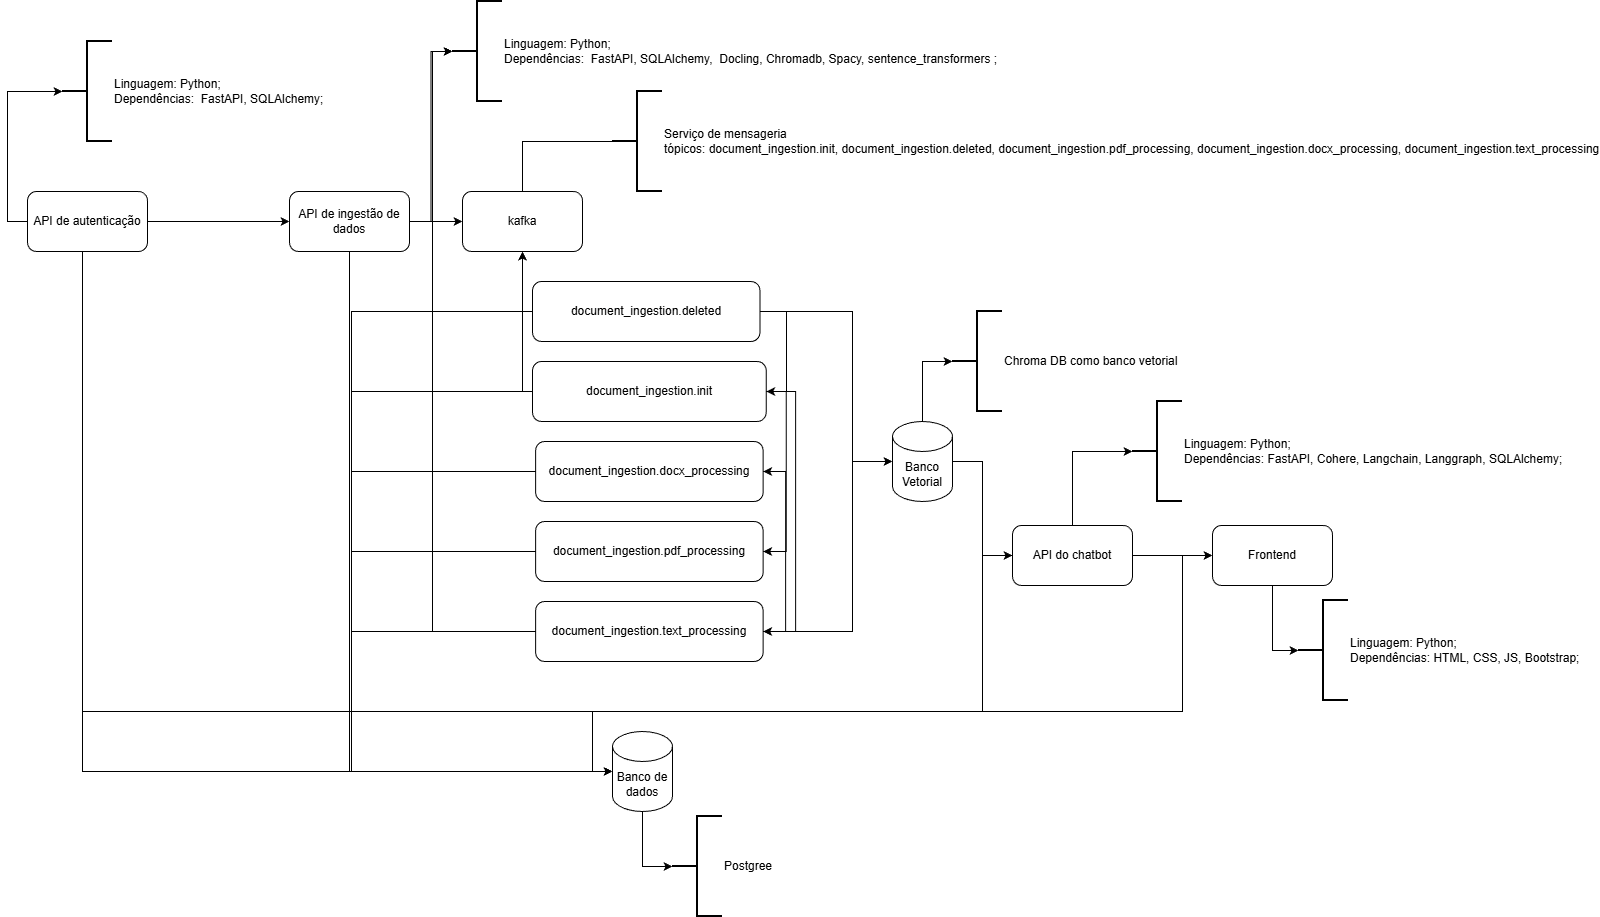

The diagram above was exported from draw.io. Its source (the exported page's mxGraphModel, read from the mxfile embedded in the PNG):
<mxGraphModel dx="2040" dy="736" grid="1" gridSize="10" guides="1" tooltips="1" connect="1" arrows="1" fold="1" page="1" pageScale="1" pageWidth="827" pageHeight="1169" math="0" shadow="0">
  <root>
    <mxCell id="0" />
    <mxCell id="1" parent="0" />
    <mxCell id="31cTnMu8y024VrETXOdx-1" parent="1" style="shape=cylinder3;whiteSpace=wrap;html=1;boundedLbl=1;backgroundOutline=1;size=15;" value="Banco de dados" vertex="1">
      <mxGeometry height="80" width="60" x="91" y="840" as="geometry" />
    </mxCell>
    <mxCell id="dQ1Jih3quUxo4iuDonQ9-36" edge="1" parent="1" source="31cTnMu8y024VrETXOdx-7" style="edgeStyle=orthogonalEdgeStyle;rounded=0;orthogonalLoop=1;jettySize=auto;html=1;entryX=0;entryY=0.5;entryDx=0;entryDy=0;" target="31cTnMu8y024VrETXOdx-15">
      <mxGeometry relative="1" as="geometry" />
    </mxCell>
    <mxCell id="31cTnMu8y024VrETXOdx-7" parent="1" style="shape=cylinder3;whiteSpace=wrap;html=1;boundedLbl=1;backgroundOutline=1;size=15;" value="Banco Vetorial" vertex="1">
      <mxGeometry height="80" width="60" x="371" y="530" as="geometry" />
    </mxCell>
    <mxCell id="dQ1Jih3quUxo4iuDonQ9-6" edge="1" parent="1" source="31cTnMu8y024VrETXOdx-9" style="edgeStyle=orthogonalEdgeStyle;rounded=0;orthogonalLoop=1;jettySize=auto;html=1;entryX=0;entryY=0.5;entryDx=0;entryDy=0;" target="dQ1Jih3quUxo4iuDonQ9-2">
      <mxGeometry relative="1" as="geometry" />
    </mxCell>
    <mxCell id="31cTnMu8y024VrETXOdx-9" parent="1" style="rounded=1;whiteSpace=wrap;html=1;" value="API de ingestão de dados" vertex="1">
      <mxGeometry height="60" width="120" x="-232" y="300" as="geometry" />
    </mxCell>
    <mxCell id="dQ1Jih3quUxo4iuDonQ9-46" edge="1" parent="1" source="31cTnMu8y024VrETXOdx-15" style="edgeStyle=orthogonalEdgeStyle;rounded=0;orthogonalLoop=1;jettySize=auto;html=1;entryX=0;entryY=0.5;entryDx=0;entryDy=0;" target="31cTnMu8y024VrETXOdx-33">
      <mxGeometry relative="1" as="geometry" />
    </mxCell>
    <mxCell id="31cTnMu8y024VrETXOdx-15" parent="1" style="rounded=1;whiteSpace=wrap;html=1;" value="API do chatbot" vertex="1">
      <mxGeometry height="60" width="120" x="491" y="634" as="geometry" />
    </mxCell>
    <mxCell id="31cTnMu8y024VrETXOdx-18" parent="1" style="strokeWidth=2;html=1;shape=mxgraph.flowchart.annotation_2;align=left;labelPosition=right;pointerEvents=1;" value="Chroma DB como banco vetorial" vertex="1">
      <mxGeometry height="100" width="50" x="431" y="420" as="geometry" />
    </mxCell>
    <mxCell id="31cTnMu8y024VrETXOdx-23" parent="1" style="strokeWidth=2;html=1;shape=mxgraph.flowchart.annotation_2;align=left;labelPosition=right;pointerEvents=1;" value="Linguagem: Python;&lt;div&gt;Dependências:&amp;nbsp; FastAPI, SQLAlchemy,&amp;nbsp;&lt;span style=&quot;background-color: transparent; color: light-dark(rgb(0, 0, 0), rgb(255, 255, 255));&quot;&gt;&amp;nbsp;&lt;/span&gt;&lt;span style=&quot;background-color: transparent; color: light-dark(rgb(0, 0, 0), rgb(255, 255, 255));&quot;&gt;Docling, Chromadb, S&lt;/span&gt;&lt;span style=&quot;background-color: transparent;&quot;&gt;pacy,&amp;nbsp;&lt;/span&gt;&lt;span style=&quot;background-color: transparent;&quot;&gt;sentence_transformers&amp;nbsp;&lt;/span&gt;&lt;span style=&quot;background-color: transparent; color: light-dark(rgb(0, 0, 0), rgb(255, 255, 255));&quot;&gt;;&lt;/span&gt;&lt;/div&gt;" vertex="1">
      <mxGeometry height="100" width="50" x="-69" y="110" as="geometry" />
    </mxCell>
    <mxCell id="31cTnMu8y024VrETXOdx-24" edge="1" parent="1" source="31cTnMu8y024VrETXOdx-9" style="edgeStyle=orthogonalEdgeStyle;rounded=0;orthogonalLoop=1;jettySize=auto;html=1;entryX=0;entryY=0.5;entryDx=0;entryDy=0;entryPerimeter=0;" target="31cTnMu8y024VrETXOdx-23">
      <mxGeometry relative="1" as="geometry" />
    </mxCell>
    <mxCell id="31cTnMu8y024VrETXOdx-25" parent="1" style="strokeWidth=2;html=1;shape=mxgraph.flowchart.annotation_2;align=left;labelPosition=right;pointerEvents=1;" value="Linguagem: Python;&lt;div&gt;Dependências: FastAPI, Cohere, Langchain, Langgraph,&amp;nbsp;&lt;span style=&quot;background-color: transparent; color: light-dark(rgb(0, 0, 0), rgb(255, 255, 255));&quot;&gt;SQLAlchemy;&lt;/span&gt;&lt;/div&gt;" vertex="1">
      <mxGeometry height="100" width="50" x="611" y="510" as="geometry" />
    </mxCell>
    <mxCell id="31cTnMu8y024VrETXOdx-27" parent="1" style="strokeWidth=2;html=1;shape=mxgraph.flowchart.annotation_2;align=left;labelPosition=right;pointerEvents=1;" value="Postgree" vertex="1">
      <mxGeometry height="100" width="50" x="151" y="925" as="geometry" />
    </mxCell>
    <mxCell id="31cTnMu8y024VrETXOdx-28" edge="1" parent="1" source="31cTnMu8y024VrETXOdx-1" style="edgeStyle=orthogonalEdgeStyle;rounded=0;orthogonalLoop=1;jettySize=auto;html=1;entryX=0;entryY=0.5;entryDx=0;entryDy=0;entryPerimeter=0;" target="31cTnMu8y024VrETXOdx-27">
      <mxGeometry relative="1" as="geometry" />
    </mxCell>
    <mxCell id="dQ1Jih3quUxo4iuDonQ9-5" edge="1" parent="1" source="31cTnMu8y024VrETXOdx-29" style="edgeStyle=orthogonalEdgeStyle;rounded=0;orthogonalLoop=1;jettySize=auto;html=1;entryX=0;entryY=0.5;entryDx=0;entryDy=0;exitX=1;exitY=0.5;exitDx=0;exitDy=0;" target="31cTnMu8y024VrETXOdx-9">
      <mxGeometry relative="1" as="geometry">
        <Array as="points">
          <mxPoint x="-369" y="330" />
        </Array>
      </mxGeometry>
    </mxCell>
    <mxCell id="dQ1Jih3quUxo4iuDonQ9-47" edge="1" parent="1" source="31cTnMu8y024VrETXOdx-29" style="edgeStyle=orthogonalEdgeStyle;rounded=0;orthogonalLoop=1;jettySize=auto;html=1;entryX=0;entryY=0.5;entryDx=0;entryDy=0;" target="31cTnMu8y024VrETXOdx-33">
      <mxGeometry relative="1" as="geometry">
        <Array as="points">
          <mxPoint x="-439" y="820" />
          <mxPoint x="661" y="820" />
          <mxPoint x="661" y="664" />
        </Array>
        <mxPoint x="641" y="690" as="targetPoint" />
      </mxGeometry>
    </mxCell>
    <mxCell id="31cTnMu8y024VrETXOdx-29" parent="1" style="rounded=1;whiteSpace=wrap;html=1;" value="API de autenticação" vertex="1">
      <mxGeometry height="60" width="120" x="-494" y="300" as="geometry" />
    </mxCell>
    <mxCell id="31cTnMu8y024VrETXOdx-33" parent="1" style="rounded=1;whiteSpace=wrap;html=1;" value="Frontend" vertex="1">
      <mxGeometry height="60" width="120" x="691" y="634" as="geometry" />
    </mxCell>
    <mxCell id="31cTnMu8y024VrETXOdx-36" parent="1" style="strokeWidth=2;html=1;shape=mxgraph.flowchart.annotation_2;align=left;labelPosition=right;pointerEvents=1;" value="Linguagem: Python;&lt;div&gt;Dependências:&amp;nbsp; FastAPI, SQLAlchemy;&lt;/div&gt;" vertex="1">
      <mxGeometry height="100" width="50" x="-459" y="150" as="geometry" />
    </mxCell>
    <mxCell id="31cTnMu8y024VrETXOdx-37" edge="1" parent="1" source="31cTnMu8y024VrETXOdx-29" style="edgeStyle=orthogonalEdgeStyle;rounded=0;orthogonalLoop=1;jettySize=auto;html=1;entryX=0;entryY=0.5;entryDx=0;entryDy=0;entryPerimeter=0;exitX=0;exitY=0.5;exitDx=0;exitDy=0;" target="31cTnMu8y024VrETXOdx-36">
      <mxGeometry relative="1" as="geometry" />
    </mxCell>
    <mxCell id="31cTnMu8y024VrETXOdx-41" parent="1" style="strokeWidth=2;html=1;shape=mxgraph.flowchart.annotation_2;align=left;labelPosition=right;pointerEvents=1;" value="Linguagem: Python;&lt;div&gt;Dependências: HTML, CSS, JS, Bootstrap&lt;span style=&quot;background-color: transparent; color: light-dark(rgb(0, 0, 0), rgb(255, 255, 255));&quot;&gt;;&lt;/span&gt;&lt;/div&gt;" vertex="1">
      <mxGeometry height="100" width="50" x="777" y="709" as="geometry" />
    </mxCell>
    <mxCell id="31cTnMu8y024VrETXOdx-42" edge="1" parent="1" source="31cTnMu8y024VrETXOdx-33" style="edgeStyle=orthogonalEdgeStyle;rounded=0;orthogonalLoop=1;jettySize=auto;html=1;entryX=0;entryY=0.5;entryDx=0;entryDy=0;entryPerimeter=0;" target="31cTnMu8y024VrETXOdx-41">
      <mxGeometry relative="1" as="geometry" />
    </mxCell>
    <mxCell id="dQ1Jih3quUxo4iuDonQ9-2" parent="1" style="rounded=1;whiteSpace=wrap;html=1;" value="kafka" vertex="1">
      <mxGeometry height="60" width="120" x="-59" y="300" as="geometry" />
    </mxCell>
    <mxCell id="dQ1Jih3quUxo4iuDonQ9-4" edge="1" parent="1" source="dQ1Jih3quUxo4iuDonQ9-3" style="edgeStyle=orthogonalEdgeStyle;rounded=0;orthogonalLoop=1;jettySize=auto;html=1;entryX=0.5;entryY=0;entryDx=0;entryDy=0;endArrow=none;endFill=0;" target="dQ1Jih3quUxo4iuDonQ9-2">
      <mxGeometry relative="1" as="geometry" />
    </mxCell>
    <mxCell id="dQ1Jih3quUxo4iuDonQ9-3" parent="1" style="strokeWidth=2;html=1;shape=mxgraph.flowchart.annotation_2;align=left;labelPosition=right;pointerEvents=1;" value="Serviço de mensageria&lt;div&gt;tópicos: document_ingestion.init, document_ingestion.deleted, document_ingestion.pdf_processing, document_ingestion.docx_processing, document_ingestion.text_processing&lt;/div&gt;" vertex="1">
      <mxGeometry height="100" width="50" x="91" y="200" as="geometry" />
    </mxCell>
    <mxCell id="dQ1Jih3quUxo4iuDonQ9-15" edge="1" parent="1" source="dQ1Jih3quUxo4iuDonQ9-7" style="edgeStyle=orthogonalEdgeStyle;rounded=0;orthogonalLoop=1;jettySize=auto;html=1;entryX=0.5;entryY=1;entryDx=0;entryDy=0;exitX=0;exitY=0.5;exitDx=0;exitDy=0;" target="dQ1Jih3quUxo4iuDonQ9-2">
      <mxGeometry relative="1" as="geometry">
        <Array as="points">
          <mxPoint x="1" y="500" />
        </Array>
      </mxGeometry>
    </mxCell>
    <mxCell id="dQ1Jih3quUxo4iuDonQ9-20" edge="1" parent="1" source="dQ1Jih3quUxo4iuDonQ9-7" style="edgeStyle=orthogonalEdgeStyle;rounded=0;orthogonalLoop=1;jettySize=auto;html=1;entryX=1;entryY=0.5;entryDx=0;entryDy=0;exitX=1;exitY=0.5;exitDx=0;exitDy=0;" target="dQ1Jih3quUxo4iuDonQ9-11">
      <mxGeometry relative="1" as="geometry" />
    </mxCell>
    <mxCell id="dQ1Jih3quUxo4iuDonQ9-21" edge="1" parent="1" source="dQ1Jih3quUxo4iuDonQ9-7" style="edgeStyle=orthogonalEdgeStyle;rounded=0;orthogonalLoop=1;jettySize=auto;html=1;entryX=1;entryY=0.5;entryDx=0;entryDy=0;exitX=1;exitY=0.5;exitDx=0;exitDy=0;" target="dQ1Jih3quUxo4iuDonQ9-12">
      <mxGeometry relative="1" as="geometry" />
    </mxCell>
    <mxCell id="dQ1Jih3quUxo4iuDonQ9-22" edge="1" parent="1" source="dQ1Jih3quUxo4iuDonQ9-7" style="edgeStyle=orthogonalEdgeStyle;rounded=0;orthogonalLoop=1;jettySize=auto;html=1;entryX=1;entryY=0.5;entryDx=0;entryDy=0;" target="dQ1Jih3quUxo4iuDonQ9-13">
      <mxGeometry relative="1" as="geometry">
        <Array as="points">
          <mxPoint x="274.12" y="500" />
          <mxPoint x="274.12" y="740" />
        </Array>
      </mxGeometry>
    </mxCell>
    <mxCell id="dQ1Jih3quUxo4iuDonQ9-7" parent="1" style="rounded=1;whiteSpace=wrap;html=1;" value="document_ingestion.init" vertex="1">
      <mxGeometry height="60" width="233.75" x="11" y="470" as="geometry" />
    </mxCell>
    <mxCell id="dQ1Jih3quUxo4iuDonQ9-23" edge="1" parent="1" source="dQ1Jih3quUxo4iuDonQ9-11" style="edgeStyle=orthogonalEdgeStyle;rounded=0;orthogonalLoop=1;jettySize=auto;html=1;entryX=1;entryY=0.5;entryDx=0;entryDy=0;exitX=1;exitY=0.5;exitDx=0;exitDy=0;" target="dQ1Jih3quUxo4iuDonQ9-12">
      <mxGeometry relative="1" as="geometry">
        <Array as="points">
          <mxPoint x="264.12" y="580" />
          <mxPoint x="264.12" y="660" />
        </Array>
      </mxGeometry>
    </mxCell>
    <mxCell id="dQ1Jih3quUxo4iuDonQ9-11" parent="1" style="rounded=1;whiteSpace=wrap;html=1;" value="document_ingestion.docx_processing" vertex="1">
      <mxGeometry height="60" width="227.5" x="14.129999999999995" y="550" as="geometry" />
    </mxCell>
    <mxCell id="dQ1Jih3quUxo4iuDonQ9-24" edge="1" parent="1" source="dQ1Jih3quUxo4iuDonQ9-12" style="edgeStyle=orthogonalEdgeStyle;rounded=0;orthogonalLoop=1;jettySize=auto;html=1;entryX=1;entryY=0.5;entryDx=0;entryDy=0;exitX=1;exitY=0.5;exitDx=0;exitDy=0;" target="dQ1Jih3quUxo4iuDonQ9-13">
      <mxGeometry relative="1" as="geometry">
        <Array as="points">
          <mxPoint x="264.12" y="660" />
          <mxPoint x="264.12" y="740" />
        </Array>
      </mxGeometry>
    </mxCell>
    <mxCell id="dQ1Jih3quUxo4iuDonQ9-12" parent="1" style="rounded=1;whiteSpace=wrap;html=1;" value="document_ingestion.pdf_processing" vertex="1">
      <mxGeometry height="60" width="227.5" x="14.129999999999995" y="630" as="geometry" />
    </mxCell>
    <mxCell id="dQ1Jih3quUxo4iuDonQ9-13" parent="1" style="rounded=1;whiteSpace=wrap;html=1;" value="document_ingestion.text_processing" vertex="1">
      <mxGeometry height="60" width="227.5" x="14.129999999999995" y="710" as="geometry" />
    </mxCell>
    <mxCell id="dQ1Jih3quUxo4iuDonQ9-16" edge="1" parent="1" source="dQ1Jih3quUxo4iuDonQ9-14" style="edgeStyle=orthogonalEdgeStyle;rounded=0;orthogonalLoop=1;jettySize=auto;html=1;entryX=0.5;entryY=1;entryDx=0;entryDy=0;exitX=0;exitY=0.5;exitDx=0;exitDy=0;" target="dQ1Jih3quUxo4iuDonQ9-2">
      <mxGeometry relative="1" as="geometry">
        <Array as="points">
          <mxPoint x="1" y="420" />
        </Array>
      </mxGeometry>
    </mxCell>
    <mxCell id="dQ1Jih3quUxo4iuDonQ9-25" edge="1" parent="1" source="dQ1Jih3quUxo4iuDonQ9-14" style="edgeStyle=orthogonalEdgeStyle;rounded=0;orthogonalLoop=1;jettySize=auto;html=1;entryX=1;entryY=0.5;entryDx=0;entryDy=0;" target="dQ1Jih3quUxo4iuDonQ9-7">
      <mxGeometry relative="1" as="geometry">
        <Array as="points">
          <mxPoint x="265" y="420" />
          <mxPoint x="265" y="500" />
        </Array>
      </mxGeometry>
    </mxCell>
    <mxCell id="dQ1Jih3quUxo4iuDonQ9-14" parent="1" style="rounded=1;whiteSpace=wrap;html=1;" value="document_ingestion.deleted" vertex="1">
      <mxGeometry height="60" width="227.5" x="11" y="390" as="geometry" />
    </mxCell>
    <mxCell id="dQ1Jih3quUxo4iuDonQ9-26" edge="1" parent="1" source="dQ1Jih3quUxo4iuDonQ9-14" style="edgeStyle=orthogonalEdgeStyle;rounded=0;orthogonalLoop=1;jettySize=auto;html=1;entryX=0;entryY=0.5;entryDx=0;entryDy=0;entryPerimeter=0;" target="31cTnMu8y024VrETXOdx-23">
      <mxGeometry relative="1" as="geometry" />
    </mxCell>
    <mxCell id="dQ1Jih3quUxo4iuDonQ9-27" edge="1" parent="1" source="dQ1Jih3quUxo4iuDonQ9-7" style="edgeStyle=orthogonalEdgeStyle;rounded=0;orthogonalLoop=1;jettySize=auto;html=1;entryX=0;entryY=0.5;entryDx=0;entryDy=0;entryPerimeter=0;" target="31cTnMu8y024VrETXOdx-23">
      <mxGeometry relative="1" as="geometry" />
    </mxCell>
    <mxCell id="dQ1Jih3quUxo4iuDonQ9-28" edge="1" parent="1" source="dQ1Jih3quUxo4iuDonQ9-11" style="edgeStyle=orthogonalEdgeStyle;rounded=0;orthogonalLoop=1;jettySize=auto;html=1;entryX=0;entryY=0.5;entryDx=0;entryDy=0;entryPerimeter=0;" target="31cTnMu8y024VrETXOdx-23">
      <mxGeometry relative="1" as="geometry" />
    </mxCell>
    <mxCell id="dQ1Jih3quUxo4iuDonQ9-29" edge="1" parent="1" source="dQ1Jih3quUxo4iuDonQ9-12" style="edgeStyle=orthogonalEdgeStyle;rounded=0;orthogonalLoop=1;jettySize=auto;html=1;entryX=0;entryY=0.5;entryDx=0;entryDy=0;entryPerimeter=0;" target="31cTnMu8y024VrETXOdx-23">
      <mxGeometry relative="1" as="geometry" />
    </mxCell>
    <mxCell id="dQ1Jih3quUxo4iuDonQ9-30" edge="1" parent="1" source="dQ1Jih3quUxo4iuDonQ9-13" style="edgeStyle=orthogonalEdgeStyle;rounded=0;orthogonalLoop=1;jettySize=auto;html=1;entryX=0;entryY=0.5;entryDx=0;entryDy=0;entryPerimeter=0;" target="31cTnMu8y024VrETXOdx-23">
      <mxGeometry relative="1" as="geometry" />
    </mxCell>
    <mxCell id="dQ1Jih3quUxo4iuDonQ9-32" edge="1" parent="1" source="dQ1Jih3quUxo4iuDonQ9-14" style="edgeStyle=orthogonalEdgeStyle;rounded=0;orthogonalLoop=1;jettySize=auto;html=1;entryX=0;entryY=0.5;entryDx=0;entryDy=0;entryPerimeter=0;" target="31cTnMu8y024VrETXOdx-7">
      <mxGeometry relative="1" as="geometry">
        <Array as="points">
          <mxPoint x="331" y="420" />
          <mxPoint x="331" y="570" />
        </Array>
      </mxGeometry>
    </mxCell>
    <mxCell id="dQ1Jih3quUxo4iuDonQ9-33" edge="1" parent="1" source="dQ1Jih3quUxo4iuDonQ9-13" style="edgeStyle=orthogonalEdgeStyle;rounded=0;orthogonalLoop=1;jettySize=auto;html=1;entryX=0;entryY=0.5;entryDx=0;entryDy=0;entryPerimeter=0;" target="31cTnMu8y024VrETXOdx-7">
      <mxGeometry relative="1" as="geometry">
        <Array as="points">
          <mxPoint x="331" y="740" />
          <mxPoint x="331" y="570" />
        </Array>
      </mxGeometry>
    </mxCell>
    <mxCell id="dQ1Jih3quUxo4iuDonQ9-35" edge="1" parent="1" source="31cTnMu8y024VrETXOdx-7" style="edgeStyle=orthogonalEdgeStyle;rounded=0;orthogonalLoop=1;jettySize=auto;html=1;entryX=0;entryY=0.5;entryDx=0;entryDy=0;entryPerimeter=0;exitX=0.5;exitY=0;exitDx=0;exitDy=0;exitPerimeter=0;" target="31cTnMu8y024VrETXOdx-18">
      <mxGeometry relative="1" as="geometry" />
    </mxCell>
    <mxCell id="dQ1Jih3quUxo4iuDonQ9-37" edge="1" parent="1" source="31cTnMu8y024VrETXOdx-29" style="edgeStyle=orthogonalEdgeStyle;rounded=0;orthogonalLoop=1;jettySize=auto;html=1;entryX=0;entryY=0.5;entryDx=0;entryDy=0;entryPerimeter=0;" target="31cTnMu8y024VrETXOdx-1">
      <mxGeometry relative="1" as="geometry">
        <Array as="points">
          <mxPoint x="-439" y="880" />
        </Array>
      </mxGeometry>
    </mxCell>
    <mxCell id="dQ1Jih3quUxo4iuDonQ9-38" edge="1" parent="1" source="31cTnMu8y024VrETXOdx-9" style="edgeStyle=orthogonalEdgeStyle;rounded=0;orthogonalLoop=1;jettySize=auto;html=1;entryX=0;entryY=0.5;entryDx=0;entryDy=0;entryPerimeter=0;" target="31cTnMu8y024VrETXOdx-1">
      <mxGeometry relative="1" as="geometry">
        <Array as="points">
          <mxPoint x="-172" y="880" />
        </Array>
      </mxGeometry>
    </mxCell>
    <mxCell id="dQ1Jih3quUxo4iuDonQ9-39" edge="1" parent="1" source="dQ1Jih3quUxo4iuDonQ9-14" style="edgeStyle=orthogonalEdgeStyle;rounded=0;orthogonalLoop=1;jettySize=auto;html=1;entryX=0;entryY=0.5;entryDx=0;entryDy=0;entryPerimeter=0;" target="31cTnMu8y024VrETXOdx-1">
      <mxGeometry relative="1" as="geometry">
        <Array as="points">
          <mxPoint x="-170" y="420" />
          <mxPoint x="-170" y="880" />
        </Array>
      </mxGeometry>
    </mxCell>
    <mxCell id="dQ1Jih3quUxo4iuDonQ9-40" edge="1" parent="1" source="dQ1Jih3quUxo4iuDonQ9-7" style="edgeStyle=orthogonalEdgeStyle;rounded=0;orthogonalLoop=1;jettySize=auto;html=1;entryX=0;entryY=0.5;entryDx=0;entryDy=0;entryPerimeter=0;" target="31cTnMu8y024VrETXOdx-1">
      <mxGeometry relative="1" as="geometry">
        <Array as="points">
          <mxPoint x="-170" y="500" />
          <mxPoint x="-170" y="880" />
        </Array>
      </mxGeometry>
    </mxCell>
    <mxCell id="dQ1Jih3quUxo4iuDonQ9-41" edge="1" parent="1" source="dQ1Jih3quUxo4iuDonQ9-11" style="edgeStyle=orthogonalEdgeStyle;rounded=0;orthogonalLoop=1;jettySize=auto;html=1;entryX=0;entryY=0.5;entryDx=0;entryDy=0;entryPerimeter=0;" target="31cTnMu8y024VrETXOdx-1">
      <mxGeometry relative="1" as="geometry">
        <Array as="points">
          <mxPoint x="-170" y="580" />
          <mxPoint x="-170" y="880" />
        </Array>
      </mxGeometry>
    </mxCell>
    <mxCell id="dQ1Jih3quUxo4iuDonQ9-42" edge="1" parent="1" source="dQ1Jih3quUxo4iuDonQ9-12" style="edgeStyle=orthogonalEdgeStyle;rounded=0;orthogonalLoop=1;jettySize=auto;html=1;entryX=0;entryY=0.5;entryDx=0;entryDy=0;entryPerimeter=0;" target="31cTnMu8y024VrETXOdx-1">
      <mxGeometry relative="1" as="geometry">
        <Array as="points">
          <mxPoint x="-170" y="660" />
          <mxPoint x="-170" y="880" />
        </Array>
      </mxGeometry>
    </mxCell>
    <mxCell id="dQ1Jih3quUxo4iuDonQ9-43" edge="1" parent="1" source="dQ1Jih3quUxo4iuDonQ9-13" style="edgeStyle=orthogonalEdgeStyle;rounded=0;orthogonalLoop=1;jettySize=auto;html=1;entryX=0;entryY=0.5;entryDx=0;entryDy=0;entryPerimeter=0;" target="31cTnMu8y024VrETXOdx-1">
      <mxGeometry relative="1" as="geometry">
        <Array as="points">
          <mxPoint x="-170" y="740" />
          <mxPoint x="-170" y="880" />
        </Array>
      </mxGeometry>
    </mxCell>
    <mxCell id="dQ1Jih3quUxo4iuDonQ9-44" edge="1" parent="1" source="31cTnMu8y024VrETXOdx-15" style="edgeStyle=orthogonalEdgeStyle;rounded=0;orthogonalLoop=1;jettySize=auto;html=1;entryX=0;entryY=0.5;entryDx=0;entryDy=0;entryPerimeter=0;" target="31cTnMu8y024VrETXOdx-1">
      <mxGeometry relative="1" as="geometry">
        <Array as="points">
          <mxPoint x="461" y="664" />
          <mxPoint x="461" y="820" />
          <mxPoint x="71" y="820" />
          <mxPoint x="71" y="880" />
        </Array>
      </mxGeometry>
    </mxCell>
    <mxCell id="dQ1Jih3quUxo4iuDonQ9-45" edge="1" parent="1" source="31cTnMu8y024VrETXOdx-15" style="edgeStyle=orthogonalEdgeStyle;rounded=0;orthogonalLoop=1;jettySize=auto;html=1;entryX=0;entryY=0.5;entryDx=0;entryDy=0;entryPerimeter=0;" target="31cTnMu8y024VrETXOdx-25">
      <mxGeometry relative="1" as="geometry" />
    </mxCell>
    <mxCell id="dQ1Jih3quUxo4iuDonQ9-48" edge="1" parent="1" source="dQ1Jih3quUxo4iuDonQ9-12" style="edgeStyle=orthogonalEdgeStyle;rounded=0;orthogonalLoop=1;jettySize=auto;html=1;entryX=0;entryY=0.5;entryDx=0;entryDy=0;entryPerimeter=0;" target="31cTnMu8y024VrETXOdx-23">
      <mxGeometry relative="1" as="geometry" />
    </mxCell>
    <mxCell id="dQ1Jih3quUxo4iuDonQ9-49" edge="1" parent="1" source="dQ1Jih3quUxo4iuDonQ9-11" style="edgeStyle=orthogonalEdgeStyle;rounded=0;orthogonalLoop=1;jettySize=auto;html=1;entryX=0;entryY=0.5;entryDx=0;entryDy=0;entryPerimeter=0;" target="31cTnMu8y024VrETXOdx-23">
      <mxGeometry relative="1" as="geometry" />
    </mxCell>
    <mxCell id="dQ1Jih3quUxo4iuDonQ9-50" edge="1" parent="1" source="dQ1Jih3quUxo4iuDonQ9-7" style="edgeStyle=orthogonalEdgeStyle;rounded=0;orthogonalLoop=1;jettySize=auto;html=1;entryX=0;entryY=0.5;entryDx=0;entryDy=0;entryPerimeter=0;" target="31cTnMu8y024VrETXOdx-23">
      <mxGeometry relative="1" as="geometry" />
    </mxCell>
    <mxCell id="dQ1Jih3quUxo4iuDonQ9-51" edge="1" parent="1" source="dQ1Jih3quUxo4iuDonQ9-14" style="edgeStyle=orthogonalEdgeStyle;rounded=0;orthogonalLoop=1;jettySize=auto;html=1;entryX=0;entryY=0.5;entryDx=0;entryDy=0;entryPerimeter=0;" target="31cTnMu8y024VrETXOdx-23">
      <mxGeometry relative="1" as="geometry" />
    </mxCell>
  </root>
</mxGraphModel>